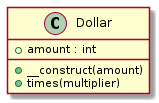

The diagram above was rendered by PlantUML. Its source (embedded in the PNG):
@startuml class-diagram
  class "Dollar" as Dollar {
    +amount : int
    +__construct(amount)
    +times(multiplier)
  }
@enduml